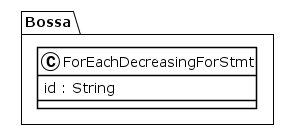

The diagram above was rendered by PlantUML. Its source (embedded in the PNG):
@startuml
!theme plain
package Bossa {
class ForEachDecreasingForStmt {
	 id : String
}
}
@enduml